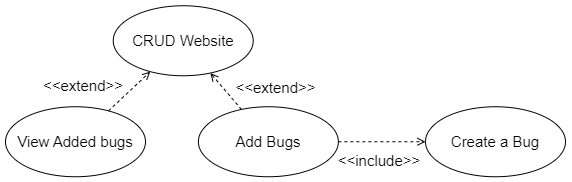

The diagram above was exported from draw.io. Its source (the exported page's mxGraphModel, read from the mxfile embedded in the PNG):
<mxGraphModel dx="10966" dy="1463" grid="1" gridSize="10" guides="1" tooltips="1" connect="1" arrows="1" fold="1" page="0" pageScale="1" pageWidth="850" pageHeight="1100" background="none" math="0" shadow="0">
  <root>
    <mxCell id="0" />
    <mxCell id="1" parent="0" />
    <mxCell id="2" value="&lt;font style=&quot;font-size: 15px;&quot;&gt;CRUD Website&lt;/font&gt;" style="ellipse;whiteSpace=wrap;html=1;" vertex="1" parent="1">
      <mxGeometry x="-6982.2699999999995" y="-553.75" width="140" height="70" as="geometry" />
    </mxCell>
    <mxCell id="3" value="&lt;font style=&quot;font-size: 15px;&quot;&gt;Add Bugs&lt;/font&gt;" style="ellipse;whiteSpace=wrap;html=1;" vertex="1" parent="1">
      <mxGeometry x="-6897.12" y="-452.75" width="140" height="70" as="geometry" />
    </mxCell>
    <mxCell id="4" value="&lt;font style=&quot;font-size: 15px;&quot;&gt;View Added bugs&lt;/font&gt;" style="ellipse;whiteSpace=wrap;html=1;" vertex="1" parent="1">
      <mxGeometry x="-7090" y="-452.75" width="140" height="70" as="geometry" />
    </mxCell>
    <mxCell id="5" value="&lt;font style=&quot;font-size: 15px;&quot;&gt;Create a Bug&lt;/font&gt;" style="ellipse;whiteSpace=wrap;html=1;" vertex="1" parent="1">
      <mxGeometry x="-6670" y="-452.75" width="140" height="70" as="geometry" />
    </mxCell>
    <mxCell id="6" value="" style="html=1;verticalAlign=bottom;labelBackgroundColor=none;endArrow=open;endFill=0;dashed=1;rounded=0;" edge="1" source="3" target="5" parent="1">
      <mxGeometry width="160" relative="1" as="geometry">
        <mxPoint x="-6775.87" y="-493.25" as="sourcePoint" />
        <mxPoint x="-6705.87" y="-508.25" as="targetPoint" />
      </mxGeometry>
    </mxCell>
    <mxCell id="7" value="&lt;font style=&quot;font-size: 15px;&quot;&gt;&amp;lt;&amp;lt;include&amp;gt;&amp;gt;&lt;/font&gt;" style="text;html=1;align=center;verticalAlign=middle;whiteSpace=wrap;rounded=0;rotation=0;" vertex="1" parent="1">
      <mxGeometry x="-6745.87" y="-414.5" width="60" height="30" as="geometry" />
    </mxCell>
    <mxCell id="8" value="&lt;font style=&quot;font-size: 15px;&quot;&gt;&amp;lt;&amp;lt;extend&amp;gt;&amp;gt;&lt;/font&gt;" style="html=1;verticalAlign=bottom;labelBackgroundColor=none;endArrow=open;endFill=0;dashed=1;rounded=0;" edge="1" source="3" target="2" parent="1">
      <mxGeometry x="-1" y="-36" width="160" relative="1" as="geometry">
        <mxPoint x="-7136.87" y="-297.25" as="sourcePoint" />
        <mxPoint x="-6976.87" y="-297.25" as="targetPoint" />
        <mxPoint x="7" y="13" as="offset" />
      </mxGeometry>
    </mxCell>
    <mxCell id="9" value="" style="html=1;verticalAlign=bottom;labelBackgroundColor=none;endArrow=open;endFill=0;dashed=1;rounded=0;" edge="1" source="4" target="2" parent="1">
      <mxGeometry width="160" relative="1" as="geometry">
        <mxPoint x="-6954.87" y="-333.25" as="sourcePoint" />
        <mxPoint x="-7012.87" y="-335.25" as="targetPoint" />
      </mxGeometry>
    </mxCell>
    <mxCell id="10" value="&lt;font style=&quot;font-size: 15px;&quot;&gt;&amp;lt;&amp;lt;extend&amp;gt;&amp;gt;&lt;/font&gt;" style="text;html=1;align=center;verticalAlign=middle;whiteSpace=wrap;rounded=0;rotation=0;" vertex="1" parent="1">
      <mxGeometry x="-7042.27" y="-489.5" width="60" height="30" as="geometry" />
    </mxCell>
  </root>
</mxGraphModel>